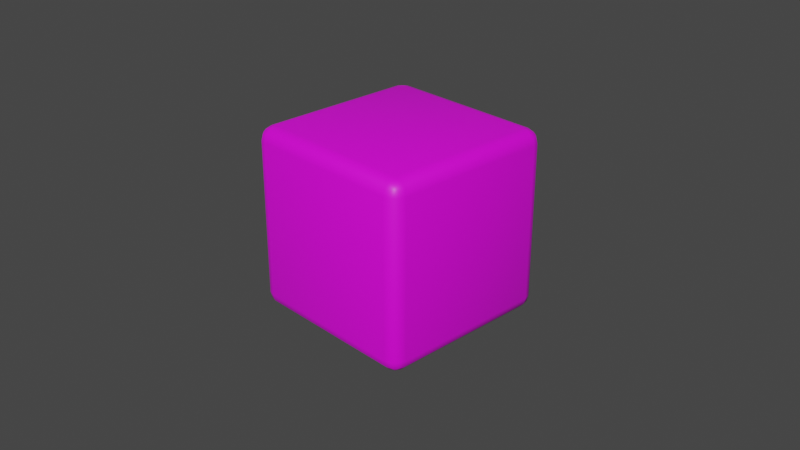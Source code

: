 # Source: cube.blend  (saved by Blender 3.6.13; exported with 4.5.12 LTS)
import bpy
from mathutils import Matrix  # noqa: F401  (used for matrix-valued properties, if any)

bpy.ops.wm.read_factory_settings(use_empty=True)
scene = bpy.context.scene
scene.name = 'Scene'

# ---- collections
col_collection = bpy.data.collections.new('Collection'); scene.collection.children.link(col_collection)

# ---- images (referenced by path relative to the original .blend; pixels are not part of the script)
import os
ASSET_DIR = os.environ.get("B2B_ASSET_DIR", "")  # directory of the original .blend (textures are referenced by path, not embedded)
HERE = os.path.dirname(os.path.abspath(__file__))  # packed textures are extracted next to this script under _unpacked/

def load_image(name, relpath, width, height, colorspace="sRGB"):
    """Load a texture the original file referenced (path relative to the .blend, or extracted next to this script)."""
    p = next((c for c in (os.path.join(HERE, relpath), os.path.join(ASSET_DIR, relpath)) if relpath and os.path.exists(c)), "")
    if p:
        img = bpy.data.images.load(p, check_existing=True)
        img.name = name
    else:  # same state as the original file: an image datablock whose file is absent (Cycles renders it pink)
        img = bpy.data.images.new(name, width, height)
        img.source = "FILE"
        img.filepath = "//" + (relpath or name)
    img.colorspace_settings.name = colorspace
    return img
img_redescubeui_jpg = load_image('RedesCubeUI.jpg', 'UI/RedesCubeUI.jpg', 1024, 1024, 'sRGB')

# ---- materials (node trees are filled in below, after node groups)
mat_material = bpy.data.materials.new('Material')
mat_material.alpha_threshold = 0.0
mat_material.use_transparent_shadow = False
mat_material.roughness = 0.5
mat_material.line_color = (0.0, 0.0, 0.0, 1.0)

# ---- material node trees
mat_material.use_nodes = True; mat_material.node_tree.nodes.clear()
_N = mat_material.node_tree.nodes; _L = mat_material.node_tree.links
n0 = _N.new('ShaderNodeOutputMaterial'); n0.name = 'Material Output'; n0.location = (300, 300)
n1 = _N.new('ShaderNodeBsdfPrincipled'); n1.name = 'Principled BSDF'; n1.location = (10, 300)
n1.distribution = 'GGX'
n1.subsurface_method = 'RANDOM_WALK_SKIN'
n1.inputs[3].default_value = 1.45
n1.inputs[27].default_value = (0.0, 0.0, 0.0, 1.0)
n1.inputs[28].default_value = 1.0
n2 = _N.new('ShaderNodeTexImage'); n2.name = 'Image Texture'; n2.location = (-280, 275)
n2.image = img_redescubeui_jpg
_L.new(n1.outputs[0], n0.inputs[0])
_L.new(n2.outputs[0], n1.inputs[0])
n0.is_active_output = True

# ---- world
world_world = bpy.data.worlds.new('World'); scene.world = world_world
world_world.use_nodes = True; world_world.node_tree.nodes.clear()
_N = world_world.node_tree.nodes; _L = world_world.node_tree.links
n0 = _N.new('ShaderNodeOutputWorld'); n0.name = 'World Output'; n0.location = (300, 300)
n1 = _N.new('ShaderNodeBackground'); n1.name = 'Background'; n1.location = (10, 300)
n1.inputs[0].default_value = (0.05088, 0.05088, 0.05088, 1.0)
_L.new(n1.outputs[0], n0.inputs[0])
n0.is_active_output = True
world_world.color = (0.05088, 0.05088, 0.05088)
world_world.use_sun_shadow = False
world_world.sun_shadow_jitter_overblur = 0.0

# ---- cameras
cam_camera = bpy.data.cameras.new('Camera')
cam_camera.clip_end = 100.0
cam_camera.ortho_scale = 7.314

# ---- meshes
me_cube = bpy.data.meshes.new('Cube')
me_cube.from_pydata([(1.0, 1.0, 1.0), (1.0, 1.0, -1.0), (1.0, -1.0, 1.0), (1.0, -1.0, -1.0), (-1.0, 1.0, 1.0), (-1.0, 1.0, -1.0), (-1.0, -1.0, 1.0), (-1.0, -1.0, -1.0)], [], [(0, 4, 6, 2), (3, 2, 6, 7), (7, 6, 4, 5), (5, 1, 3, 7), (1, 0, 2, 3), (5, 4, 0, 1)])
me_cube.polygons.foreach_set('use_smooth', [True] * 6)
_uv = me_cube.uv_layers.new(name='UVMap')
_uv.uv.foreach_set('vector', [0.652, 0.3241, 0.3641, 0.3241, 0.3641, 0.03621, 0.652, 0.03621, 0.5693, 0.4018, 0.5789, 0.8583, 0.1143, 0.8583, 0.1143, 0.3985, 0.5693, 0.4018, 0.5789, 0.8583, 0.1143, 0.8583, 0.1143, 0.3985, 0.9516, 0.02145, 0.9516, 0.2868, 0.6862, 0.2868, 0.6862, 0.02145, 0.5693, 0.4018, 0.5789, 0.8583, 0.1143, 0.8583, 0.1143, 0.3985, 0.5693, 0.4018, 0.5789, 0.8583, 0.1143, 0.8583, 0.1143, 0.3985])
me_cube.materials.append(mat_material)
me_cube.use_mirror_vertex_groups = False
me_cube.update()

# ---- objects
ob_cube = bpy.data.objects.new('Cube', me_cube)
ob_camera = bpy.data.objects.new('Camera', cam_camera)

# ---- transforms, parenting, visibility, modifiers, constraints
ob_cube.location = (0.0, 0.0, 0.0)
ob_cube.lock_rotations_4d = False
ob_cube.empty_display_type = 'ARROWS'
ob_cube.lineart.crease_threshold = 0.0
_m = ob_cube.modifiers.new('Bevel', 'BEVEL')
_m.width = 0.15
_m.width_pct = 0.15
_m.segments = 3
ob_camera.location = (7.359, -6.926, 4.958)
ob_camera.rotation_euler = (1.109, 0.0, 0.8149)
ob_camera.lock_rotations_4d = False
ob_camera.empty_display_type = 'ARROWS'
ob_camera.color = (0.0, 0.0, 0.0, 0.0)
ob_camera.display_type = 'WIRE'
ob_camera.lineart.crease_threshold = 0.0

# ---- collection membership
col_collection.objects.link(ob_cube)
col_collection.objects.link(ob_camera)

# ---- scene / render settings (as saved in the file)
scene.camera = ob_camera
scene.frame_start = 1; scene.frame_end = 250; scene.frame_set(18)
scene.render.engine = 'BLENDER_EEVEE_NEXT'
scene.cycles.sampling_pattern = 'TABULATED_SOBOL'
scene.view_settings.view_transform = 'Filmic'
bpy.context.view_layer.update()

# ---- added for rendering (the .blend has no usable light): sun
light_auto_sun = bpy.data.lights.new('AutoSun', 'SUN')
light_auto_sun.energy = 3.0
light_auto_sun.angle = 0.0523599
ob_auto_sun = bpy.data.objects.new('AutoSun', light_auto_sun)
scene.collection.objects.link(ob_auto_sun)
ob_auto_sun.rotation_euler = (0.872665, 0.174533, 0.523599)
bpy.context.view_layer.update()
